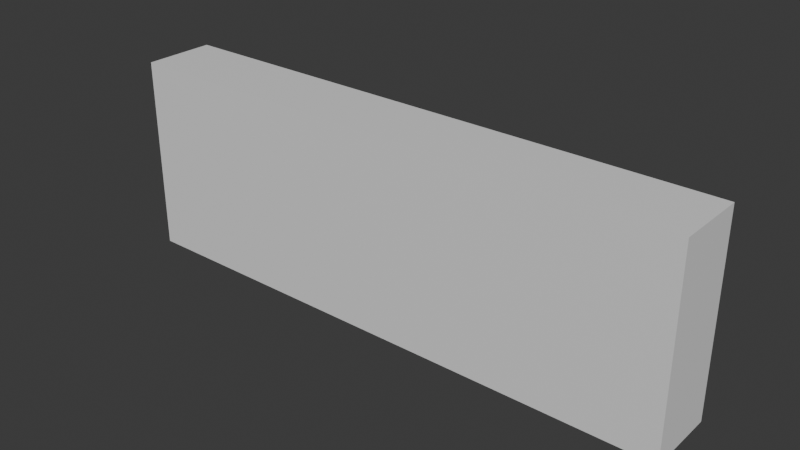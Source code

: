 # Source: wall.blend  (saved by Blender 5.1.30; exported with 4.5.12 LTS)
import bpy
from mathutils import Matrix  # noqa: F401  (used for matrix-valued properties, if any)

bpy.ops.wm.read_factory_settings(use_empty=True)
scene = bpy.context.scene
scene.name = 'Scene'

# ---- collections
col_collection = bpy.data.collections.new('Collection'); scene.collection.children.link(col_collection)

# ---- materials (node trees are filled in below, after node groups)
mat_wall = bpy.data.materials.new('wall')
mat_wall.alpha_threshold = 0.0
mat_wall.use_backface_culling_lightprobe_volume = False
mat_wall.roughness = 0.5
mat_wall.line_color = (0.0, 0.0, 0.0, 1.0)

# ---- material node trees
mat_wall.use_nodes = True; mat_wall.node_tree.nodes.clear()
_N = mat_wall.node_tree.nodes; _L = mat_wall.node_tree.links
n0 = _N.new('ShaderNodeOutputMaterial'); n0.name = 'Material Output'; n0.location = (200, 100)
n1 = _N.new('ShaderNodeBsdfPrincipled'); n1.name = 'Principled BSDF'; n1.location = (-200, 100)
_L.new(n1.outputs[0], n0.inputs[0])
n0.is_active_output = True

# ---- world
world_world = bpy.data.worlds.new('World'); scene.world = world_world
world_world.use_nodes = True; world_world.node_tree.nodes.clear()
_N = world_world.node_tree.nodes; _L = world_world.node_tree.links
n0 = _N.new('ShaderNodeOutputWorld'); n0.name = 'World Output'; n0.location = (200, 100)
n1 = _N.new('ShaderNodeBackground'); n1.name = 'Background'; n1.location = (-200, 100)
n1.inputs[0].default_value = (0.05088, 0.05088, 0.05088, 1.0)
_L.new(n1.outputs[0], n0.inputs[0])
n0.is_active_output = True
world_world.color = (0.05088, 0.05088, 0.05088)
world_world.sun_shadow_jitter_overblur = 0.0

# ---- meshes
me_cube_001 = bpy.data.meshes.new('Cube.001')
me_cube_001.from_pydata([(-32.0, -4.0, -11.0), (-32.0, -4.0, 11.0), (-32.0, 4.0, -11.0), (-32.0, 4.0, 11.0), (32.0, -4.0, -11.0), (32.0, -4.0, 11.0), (32.0, 4.0, -11.0), (32.0, 4.0, 11.0)], [], [(0, 1, 3, 2), (2, 3, 7, 6), (6, 7, 5, 4), (4, 5, 1, 0), (2, 6, 4, 0), (7, 3, 1, 5)])
_uv = me_cube_001.uv_layers.new(name='UVMap')
_uv.uv.foreach_set('vector', [0.8824, 0.3235, 0.8824, 0.0, 1.0, 0.0, 1.0, 0.3235, 0.3235, 0.9412, 1.309e-08, 0.9412, 8.415e-08, 6.353e-15, 0.3235, 2.443e-08, 0.8824, 0.6471, 0.8824, 0.3235, 1.0, 0.3235, 1.0, 0.6471, 0.6471, 0.9412, 0.3235, 0.9412, 0.3235, -3.623e-09, 0.6471, 2.08e-08, 0.7647, 1.635e-09, 0.7647, 0.9412, 0.6471, 0.9412, 0.6471, -7.247e-09, 0.8824, 1.052e-08, 0.8824, 0.9412, 0.7647, 0.9412, 0.7647, 1.635e-09])
me_cube_001.materials.append(mat_wall)
me_cube_001.update()

# ---- objects
ob_cube_col = bpy.data.objects.new('Cube-col', me_cube_001)

# ---- transforms, parenting, visibility, modifiers, constraints
ob_cube_col.location = (0.0, 0.0, 0.0)

# ---- collection membership
col_collection.objects.link(ob_cube_col)

# ---- scene / render settings (as saved in the file)
scene.frame_start = 1; scene.frame_end = 250; scene.frame_set(1)
scene.render.engine = 'BLENDER_EEVEE_NEXT'
scene.render.bake_bias = 0.0
scene.render.bake_samples = 0
scene.cycles.sampling_pattern = 'TABULATED_SOBOL'
scene.eevee.use_volume_custom_range = False
bpy.context.view_layer.update()

# ---- added for rendering (the .blend has no active camera and no usable light): camera, sun
cam_auto = bpy.data.cameras.new('AutoCamera')
cam_auto.lens = 50.0
cam_auto.sensor_width = 36.0
cam_auto.clip_end = 1106.54
ob_auto_camera = bpy.data.objects.new('AutoCamera', cam_auto)
scene.collection.objects.link(ob_auto_camera)
ob_auto_camera.location = (63.0512, -75.6614, 50.441)
ob_auto_camera.rotation_euler = (1.09748, -7.21219e-08, 0.694738)
scene.camera = ob_auto_camera
light_auto_sun = bpy.data.lights.new('AutoSun', 'SUN')
light_auto_sun.energy = 3.0
light_auto_sun.angle = 0.0523599
ob_auto_sun = bpy.data.objects.new('AutoSun', light_auto_sun)
scene.collection.objects.link(ob_auto_sun)
ob_auto_sun.rotation_euler = (0.872665, 0.174533, 0.523599)
bpy.context.view_layer.update()

